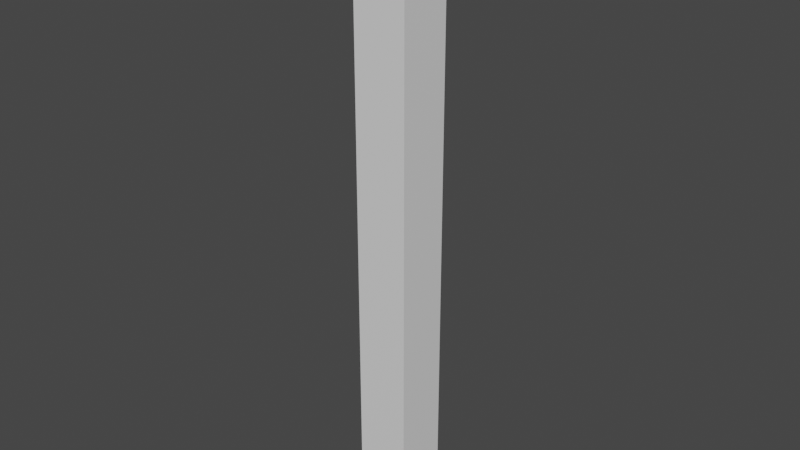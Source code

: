 # Source: showcase.blend  (saved by Blender 3.5.10; exported with 4.5.12 LTS)
import bpy
from mathutils import Matrix  # noqa: F401  (used for matrix-valued properties, if any)

bpy.ops.wm.read_factory_settings(use_empty=True)
scene = bpy.context.scene
scene.name = 'Scene'

# ---- collections
col_collection = bpy.data.collections.new('Collection'); scene.collection.children.link(col_collection)

# ---- materials (node trees are filled in below, after node groups)
mat_material = bpy.data.materials.new('Material')
mat_material.alpha_threshold = 0.0
mat_material.use_transparent_shadow = False
mat_material.roughness = 0.5
mat_material.line_color = (0.0, 0.0, 0.0, 1.0)

# ---- material node trees
mat_material.use_nodes = True; mat_material.node_tree.nodes.clear()
_N = mat_material.node_tree.nodes; _L = mat_material.node_tree.links
n0 = _N.new('ShaderNodeOutputMaterial'); n0.name = 'Material Output'; n0.location = (300, 300)
n1 = _N.new('ShaderNodeBsdfPrincipled'); n1.name = 'Principled BSDF'; n1.location = (10, 300)
n1.distribution = 'GGX'
n1.subsurface_method = 'RANDOM_WALK_SKIN'
n1.inputs[3].default_value = 1.45
n1.inputs[27].default_value = (0.0, 0.0, 0.0, 1.0)
n1.inputs[28].default_value = 1.0
_L.new(n1.outputs[0], n0.inputs[0])
n0.is_active_output = True

# ---- world
world_world = bpy.data.worlds.new('World'); scene.world = world_world
world_world.use_nodes = True; world_world.node_tree.nodes.clear()
_N = world_world.node_tree.nodes; _L = world_world.node_tree.links
n0 = _N.new('ShaderNodeOutputWorld'); n0.name = 'World Output'; n0.location = (300, 300)
n1 = _N.new('ShaderNodeBackground'); n1.name = 'Background'; n1.location = (10, 300)
n1.inputs[0].default_value = (0.05088, 0.05088, 0.05088, 1.0)
_L.new(n1.outputs[0], n0.inputs[0])
n0.is_active_output = True
world_world.color = (0.05088, 0.05088, 0.05088)
world_world.use_sun_shadow = False
world_world.sun_shadow_jitter_overblur = 0.0

# ---- meshes
me_cube = bpy.data.meshes.new('Cube')
me_cube.from_pydata([(1.0, 1.0, 1.0), (1.0, 1.0, -1.0), (1.0, -1.0, 1.0), (1.0, -1.0, -1.0), (-1.0, 1.0, 1.0), (-1.0, 1.0, -1.0), (-1.0, -1.0, 1.0), (-1.0, -1.0, -1.0)], [], [(0, 4, 6, 2), (3, 2, 6, 7), (7, 6, 4, 5), (5, 1, 3, 7), (1, 0, 2, 3), (5, 4, 0, 1)])
_uv = me_cube.uv_layers.new(name='UVMap')
_uv.uv.foreach_set('vector', [0.625, 0.5, 0.875, 0.5, 0.875, 0.75, 0.625, 0.75, 0.375, 0.75, 0.625, 0.75, 0.625, 1.0, 0.375, 1.0, 0.375, 0.0, 0.625, 0.0, 0.625, 0.25, 0.375, 0.25, 0.125, 0.5, 0.375, 0.5, 0.375, 0.75, 0.125, 0.75, 0.375, 0.5, 0.625, 0.5, 0.625, 0.75, 0.375, 0.75, 0.375, 0.25, 0.625, 0.25, 0.625, 0.5, 0.375, 0.5])
me_cube.materials.append(mat_material)
me_cube.use_mirror_vertex_groups = False
me_cube.update()

# ---- objects
ob_cube = bpy.data.objects.new('Cube', me_cube)

# ---- transforms, parenting, visibility, modifiers, constraints
ob_cube.location = (0.0, 0.0, 0.0)
ob_cube.scale = (1.0, 1.0, 11.36)
ob_cube.lock_rotations_4d = False
ob_cube.empty_display_type = 'ARROWS'
ob_cube.lineart.crease_threshold = 0.0

# ---- collection membership
col_collection.objects.link(ob_cube)

# ---- scene / render settings (as saved in the file)
scene.frame_start = 1; scene.frame_end = 250; scene.frame_set(1)
scene.render.engine = 'BLENDER_EEVEE_NEXT'
scene.cycles.sampling_pattern = 'TABULATED_SOBOL'
scene.view_settings.view_transform = 'Filmic'
bpy.context.view_layer.update()

# ---- added for rendering (the .blend has no active camera and no usable light): camera, sun
cam_auto = bpy.data.cameras.new('AutoCamera')
cam_auto.lens = 50.0
cam_auto.sensor_width = 36.0
cam_auto.clip_end = 1000.0
ob_auto_camera = bpy.data.objects.new('AutoCamera', cam_auto)
scene.collection.objects.link(ob_auto_camera)
ob_auto_camera.location = (21.1915, -25.4298, 16.9532)
ob_auto_camera.rotation_euler = (1.09748, -7.21219e-08, 0.694738)
scene.camera = ob_auto_camera
light_auto_sun = bpy.data.lights.new('AutoSun', 'SUN')
light_auto_sun.energy = 3.0
light_auto_sun.angle = 0.0523599
ob_auto_sun = bpy.data.objects.new('AutoSun', light_auto_sun)
scene.collection.objects.link(ob_auto_sun)
ob_auto_sun.rotation_euler = (0.872665, 0.174533, 0.523599)
bpy.context.view_layer.update()
